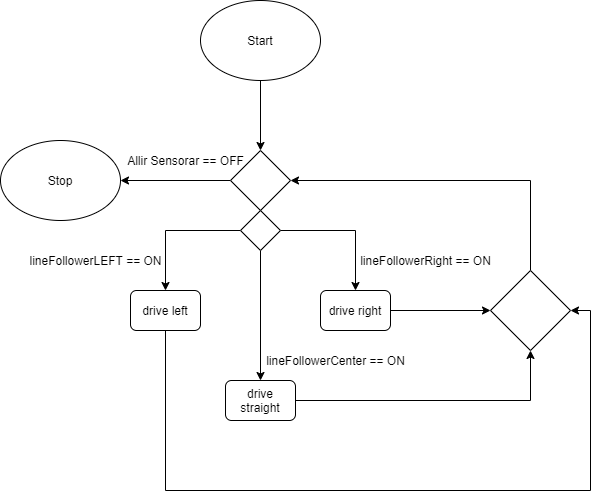

The diagram above was exported from draw.io. Its source (the exported page's mxGraphModel, read from the mxfile embedded in the PNG):
<mxGraphModel dx="1038" dy="617" grid="1" gridSize="10" guides="1" tooltips="1" connect="1" arrows="1" fold="1" page="1" pageScale="1" pageWidth="827" pageHeight="1169" math="0" shadow="0">
  <root>
    <mxCell id="0" />
    <mxCell id="1" parent="0" />
    <mxCell id="JHsh-zQz78_hCJGVs6Tm-4" style="edgeStyle=orthogonalEdgeStyle;rounded=0;orthogonalLoop=1;jettySize=auto;html=1;" edge="1" parent="1" source="JHsh-zQz78_hCJGVs6Tm-1" target="JHsh-zQz78_hCJGVs6Tm-3">
      <mxGeometry relative="1" as="geometry" />
    </mxCell>
    <mxCell id="JHsh-zQz78_hCJGVs6Tm-1" value="Start" style="ellipse;whiteSpace=wrap;html=1;" vertex="1" parent="1">
      <mxGeometry x="210" y="50" width="120" height="80" as="geometry" />
    </mxCell>
    <mxCell id="JHsh-zQz78_hCJGVs6Tm-2" value="Stop" style="ellipse;whiteSpace=wrap;html=1;" vertex="1" parent="1">
      <mxGeometry x="10" y="190" width="120" height="80" as="geometry" />
    </mxCell>
    <mxCell id="JHsh-zQz78_hCJGVs6Tm-5" style="edgeStyle=orthogonalEdgeStyle;rounded=0;orthogonalLoop=1;jettySize=auto;html=1;entryX=1;entryY=0.5;entryDx=0;entryDy=0;" edge="1" parent="1" source="JHsh-zQz78_hCJGVs6Tm-3" target="JHsh-zQz78_hCJGVs6Tm-2">
      <mxGeometry relative="1" as="geometry" />
    </mxCell>
    <mxCell id="JHsh-zQz78_hCJGVs6Tm-3" value="" style="rhombus;whiteSpace=wrap;html=1;" vertex="1" parent="1">
      <mxGeometry x="240" y="200" width="60" height="60" as="geometry" />
    </mxCell>
    <mxCell id="JHsh-zQz78_hCJGVs6Tm-10" style="edgeStyle=orthogonalEdgeStyle;rounded=0;orthogonalLoop=1;jettySize=auto;html=1;entryX=0.5;entryY=0;entryDx=0;entryDy=0;" edge="1" parent="1" source="JHsh-zQz78_hCJGVs6Tm-6" target="JHsh-zQz78_hCJGVs6Tm-7">
      <mxGeometry relative="1" as="geometry" />
    </mxCell>
    <mxCell id="JHsh-zQz78_hCJGVs6Tm-11" style="edgeStyle=orthogonalEdgeStyle;rounded=0;orthogonalLoop=1;jettySize=auto;html=1;entryX=0.5;entryY=0;entryDx=0;entryDy=0;" edge="1" parent="1" source="JHsh-zQz78_hCJGVs6Tm-6" target="JHsh-zQz78_hCJGVs6Tm-9">
      <mxGeometry relative="1" as="geometry" />
    </mxCell>
    <mxCell id="JHsh-zQz78_hCJGVs6Tm-12" style="edgeStyle=orthogonalEdgeStyle;rounded=0;orthogonalLoop=1;jettySize=auto;html=1;entryX=0.5;entryY=0;entryDx=0;entryDy=0;" edge="1" parent="1" source="JHsh-zQz78_hCJGVs6Tm-6" target="JHsh-zQz78_hCJGVs6Tm-8">
      <mxGeometry relative="1" as="geometry" />
    </mxCell>
    <mxCell id="JHsh-zQz78_hCJGVs6Tm-6" value="" style="rhombus;whiteSpace=wrap;html=1;" vertex="1" parent="1">
      <mxGeometry x="250" y="260" width="40" height="40" as="geometry" />
    </mxCell>
    <mxCell id="JHsh-zQz78_hCJGVs6Tm-20" style="edgeStyle=orthogonalEdgeStyle;rounded=0;orthogonalLoop=1;jettySize=auto;html=1;entryX=1;entryY=0.5;entryDx=0;entryDy=0;" edge="1" parent="1" source="JHsh-zQz78_hCJGVs6Tm-7" target="JHsh-zQz78_hCJGVs6Tm-17">
      <mxGeometry relative="1" as="geometry">
        <mxPoint x="175" y="540" as="targetPoint" />
        <Array as="points">
          <mxPoint x="175" y="540" />
          <mxPoint x="600" y="540" />
          <mxPoint x="600" y="360" />
        </Array>
      </mxGeometry>
    </mxCell>
    <mxCell id="JHsh-zQz78_hCJGVs6Tm-7" value="drive left" style="rounded=1;whiteSpace=wrap;html=1;" vertex="1" parent="1">
      <mxGeometry x="140" y="340" width="70" height="40" as="geometry" />
    </mxCell>
    <mxCell id="JHsh-zQz78_hCJGVs6Tm-18" style="edgeStyle=orthogonalEdgeStyle;rounded=0;orthogonalLoop=1;jettySize=auto;html=1;entryX=0;entryY=0.5;entryDx=0;entryDy=0;" edge="1" parent="1" source="JHsh-zQz78_hCJGVs6Tm-8" target="JHsh-zQz78_hCJGVs6Tm-17">
      <mxGeometry relative="1" as="geometry" />
    </mxCell>
    <mxCell id="JHsh-zQz78_hCJGVs6Tm-8" value="drive right" style="rounded=1;whiteSpace=wrap;html=1;" vertex="1" parent="1">
      <mxGeometry x="330" y="340" width="70" height="40" as="geometry" />
    </mxCell>
    <mxCell id="JHsh-zQz78_hCJGVs6Tm-19" style="edgeStyle=orthogonalEdgeStyle;rounded=0;orthogonalLoop=1;jettySize=auto;html=1;entryX=0.5;entryY=1;entryDx=0;entryDy=0;" edge="1" parent="1" source="JHsh-zQz78_hCJGVs6Tm-9" target="JHsh-zQz78_hCJGVs6Tm-17">
      <mxGeometry relative="1" as="geometry" />
    </mxCell>
    <mxCell id="JHsh-zQz78_hCJGVs6Tm-9" value="drive straight" style="rounded=1;whiteSpace=wrap;html=1;" vertex="1" parent="1">
      <mxGeometry x="235" y="430" width="70" height="40" as="geometry" />
    </mxCell>
    <mxCell id="JHsh-zQz78_hCJGVs6Tm-13" value="lineFollowerLEFT == ON" style="text;html=1;align=center;verticalAlign=middle;resizable=0;points=[];autosize=1;strokeColor=none;fillColor=none;" vertex="1" parent="1">
      <mxGeometry x="30" y="300" width="150" height="20" as="geometry" />
    </mxCell>
    <mxCell id="JHsh-zQz78_hCJGVs6Tm-14" value="lineFollowerRight == ON" style="text;html=1;align=center;verticalAlign=middle;resizable=0;points=[];autosize=1;strokeColor=none;fillColor=none;" vertex="1" parent="1">
      <mxGeometry x="360" y="300" width="150" height="20" as="geometry" />
    </mxCell>
    <mxCell id="JHsh-zQz78_hCJGVs6Tm-15" value="lineFollowerCenter == ON" style="text;html=1;align=center;verticalAlign=middle;resizable=0;points=[];autosize=1;strokeColor=none;fillColor=none;" vertex="1" parent="1">
      <mxGeometry x="270" y="400" width="150" height="20" as="geometry" />
    </mxCell>
    <mxCell id="JHsh-zQz78_hCJGVs6Tm-21" style="edgeStyle=orthogonalEdgeStyle;rounded=0;orthogonalLoop=1;jettySize=auto;html=1;entryX=1;entryY=0.5;entryDx=0;entryDy=0;" edge="1" parent="1" source="JHsh-zQz78_hCJGVs6Tm-17" target="JHsh-zQz78_hCJGVs6Tm-3">
      <mxGeometry relative="1" as="geometry">
        <mxPoint x="540" y="200" as="targetPoint" />
        <Array as="points">
          <mxPoint x="540" y="230" />
        </Array>
      </mxGeometry>
    </mxCell>
    <mxCell id="JHsh-zQz78_hCJGVs6Tm-17" value="" style="rhombus;whiteSpace=wrap;html=1;" vertex="1" parent="1">
      <mxGeometry x="500" y="320" width="80" height="80" as="geometry" />
    </mxCell>
    <mxCell id="JHsh-zQz78_hCJGVs6Tm-22" value="Allir Sensorar == OFF" style="text;html=1;align=center;verticalAlign=middle;resizable=0;points=[];autosize=1;strokeColor=none;fillColor=none;" vertex="1" parent="1">
      <mxGeometry x="130" y="200" width="130" height="20" as="geometry" />
    </mxCell>
  </root>
</mxGraphModel>